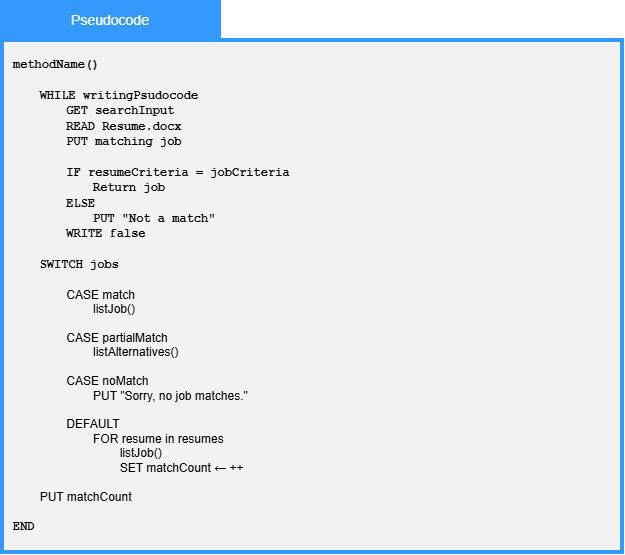

The diagram above was exported from draw.io. Its source (the exported page's mxGraphModel, read from the mxfile embedded in the PNG):
<mxGraphModel dx="1414" dy="849" grid="0" gridSize="10" guides="1" tooltips="1" connect="1" arrows="1" fold="1" page="1" pageScale="1" pageWidth="850" pageHeight="1100" math="0" shadow="0">
  <root>
    <mxCell id="0" />
    <mxCell id="1" parent="0" />
    <mxCell id="r7R1UU_idEqCuL72Va4--1" parent="1" style="whiteSpace=wrap;html=1;fillColor=#F2F2F2;strokeWidth=4;strokeColor=#3399FF;" value="" vertex="1">
      <mxGeometry height="512" width="620" x="117" y="130" as="geometry" />
    </mxCell>
    <mxCell id="r7R1UU_idEqCuL72Va4--2" parent="1" style="rounded=0;whiteSpace=wrap;html=1;strokeColor=#3399FF;fillColor=#3399FF;" value="&lt;font face=&quot;Arial&quot; style=&quot;color: rgb(255, 255, 255); font-size: 14px;&quot;&gt;Pseudocode&lt;/font&gt;" vertex="1">
      <mxGeometry height="40" width="220" x="115" y="90" as="geometry" />
    </mxCell>
    <mxCell id="r7R1UU_idEqCuL72Va4--4" parent="1" style="text;html=1;whiteSpace=wrap;strokeColor=none;fillColor=none;align=left;verticalAlign=middle;rounded=0;verticalAlign=top;" value="&lt;font face=&quot;Courier New&quot;&gt;&lt;b&gt;methodName()&lt;/b&gt;&lt;/font&gt;&lt;div&gt;&lt;font face=&quot;Courier New&quot;&gt;&lt;b&gt;&lt;br&gt;&lt;/b&gt;&lt;/font&gt;&lt;/div&gt;&lt;div&gt;&lt;font face=&quot;Courier New&quot;&gt;&lt;b&gt;&lt;span style=&quot;white-space: pre;&quot;&gt;&#09;&lt;/span&gt;WHILE writingPsudocode&lt;/b&gt;&lt;/font&gt;&lt;/div&gt;&lt;div&gt;&lt;font face=&quot;Courier New&quot;&gt;&lt;b&gt;&lt;span style=&quot;white-space: pre;&quot;&gt;&#09;&lt;/span&gt;&lt;span style=&quot;white-space: pre;&quot;&gt;&#09;&lt;/span&gt;GET searchInput&lt;br&gt;&lt;/b&gt;&lt;/font&gt;&lt;/div&gt;&lt;div&gt;&lt;font face=&quot;Courier New&quot;&gt;&lt;b&gt;&lt;span style=&quot;white-space: pre;&quot;&gt;&#09;&lt;span style=&quot;white-space: pre;&quot;&gt;&#09;&lt;/span&gt;&lt;/span&gt;READ Resume.docx&lt;br&gt;&lt;/b&gt;&lt;/font&gt;&lt;/div&gt;&lt;div&gt;&lt;font face=&quot;Courier New&quot;&gt;&lt;b&gt;&lt;span style=&quot;white-space: pre;&quot;&gt;&#09;&lt;span style=&quot;white-space: pre;&quot;&gt;&#09;&lt;/span&gt;&lt;/span&gt;PUT matching job&lt;br&gt;&lt;/b&gt;&lt;/font&gt;&lt;/div&gt;&lt;div&gt;&lt;font face=&quot;Courier New&quot;&gt;&lt;b&gt;&lt;br&gt;&lt;/b&gt;&lt;/font&gt;&lt;/div&gt;&lt;div&gt;&lt;font face=&quot;Courier New&quot;&gt;&lt;b&gt;&lt;span style=&quot;white-space: pre;&quot;&gt;&#09;&lt;span style=&quot;white-space: pre;&quot;&gt;&#09;&lt;/span&gt;&lt;/span&gt;IF resumeCriteria = jobCriteria&lt;br&gt;&lt;/b&gt;&lt;/font&gt;&lt;/div&gt;&lt;div&gt;&lt;font face=&quot;Courier New&quot;&gt;&lt;b&gt;&lt;span style=&quot;white-space: pre;&quot;&gt;&#09;&lt;span style=&quot;white-space: pre;&quot;&gt;&#09;&lt;span style=&quot;white-space: pre;&quot;&gt;&#09;&lt;/span&gt;&lt;/span&gt;&lt;/span&gt;Return job&lt;br&gt;&lt;/b&gt;&lt;/font&gt;&lt;/div&gt;&lt;div&gt;&lt;font face=&quot;Courier New&quot;&gt;&lt;b&gt;&lt;span style=&quot;white-space: pre;&quot;&gt;&#09;&lt;span style=&quot;white-space: pre;&quot;&gt;&#09;&lt;/span&gt;&lt;/span&gt;ELSE&lt;/b&gt;&lt;/font&gt;&lt;b style=&quot;font-family: &amp;quot;Courier New&amp;quot;; background-color: transparent; color: light-dark(rgb(0, 0, 0), rgb(255, 255, 255));&quot;&gt;&lt;span style=&quot;white-space: pre;&quot;&gt;&#09;&lt;/span&gt;&lt;span style=&quot;white-space: pre;&quot;&gt;&#09;&lt;/span&gt;&lt;/b&gt;&lt;/div&gt;&lt;div&gt;&lt;font face=&quot;Courier New&quot;&gt;&lt;b&gt;&lt;span style=&quot;white-space: pre;&quot;&gt;&#09;&lt;/span&gt;&lt;span style=&quot;white-space: pre;&quot;&gt;&#09;&lt;span style=&quot;white-space: pre;&quot;&gt;&#09;&lt;/span&gt;&lt;/span&gt;PUT&amp;nbsp;&quot;Not a match&quot;&lt;br&gt;&lt;/b&gt;&lt;/font&gt;&lt;/div&gt;&lt;div&gt;&lt;b style=&quot;font-family: &amp;quot;Courier New&amp;quot;;&quot;&gt;&lt;span style=&quot;white-space: pre;&quot;&gt;&#09;&lt;span style=&quot;white-space: pre;&quot;&gt;&#09;&lt;/span&gt;&lt;/span&gt;WRITE false&lt;/b&gt;&lt;font face=&quot;Courier New&quot;&gt;&lt;b&gt;&lt;/b&gt;&lt;/font&gt;&lt;/div&gt;&lt;div&gt;&lt;b style=&quot;font-family: &amp;quot;Courier New&amp;quot;;&quot;&gt;&lt;br&gt;&lt;/b&gt;&lt;/div&gt;&lt;div&gt;&lt;b style=&quot;font-family: &amp;quot;Courier New&amp;quot;;&quot;&gt;&lt;span style=&quot;white-space: pre;&quot;&gt;&#09;&lt;/span&gt;SWITCH jobs&lt;br&gt;&lt;/b&gt;&lt;/div&gt;&lt;div&gt;&lt;b style=&quot;font-family: &amp;quot;Courier New&amp;quot;;&quot;&gt;&lt;span style=&quot;white-space: pre;&quot;&gt;&#09;&lt;/span&gt;&lt;span style=&quot;white-space: pre;&quot;&gt;&#09;&lt;/span&gt;&lt;br&gt;&lt;/b&gt;&lt;/div&gt;&lt;div&gt;&lt;span style=&quot;white-space: pre;&quot;&gt;&#09;&lt;/span&gt;&lt;span style=&quot;white-space: pre;&quot;&gt;&#09;&lt;/span&gt;CASE match&lt;br&gt;&lt;/div&gt;&lt;div&gt;&lt;span style=&quot;white-space: pre;&quot;&gt;&#09;&lt;/span&gt;&lt;span style=&quot;white-space: pre;&quot;&gt;&#09;&lt;/span&gt;&lt;span style=&quot;white-space: pre;&quot;&gt;&#09;&lt;/span&gt;listJob()&lt;br&gt;&lt;/div&gt;&lt;div&gt;&lt;br&gt;&lt;/div&gt;&lt;div&gt;&lt;span style=&quot;white-space: pre;&quot;&gt;&#09;&lt;/span&gt;&lt;span style=&quot;white-space: pre;&quot;&gt;&#09;&lt;/span&gt;CASE partialMatch&lt;br&gt;&lt;/div&gt;&lt;div&gt;&lt;span style=&quot;white-space: pre;&quot;&gt;&#09;&lt;/span&gt;&lt;span style=&quot;white-space: pre;&quot;&gt;&#09;&lt;/span&gt;&lt;span style=&quot;white-space: pre;&quot;&gt;&#09;&lt;/span&gt;listAlternatives()&lt;br&gt;&lt;/div&gt;&lt;div&gt;&lt;span style=&quot;white-space: pre;&quot;&gt;&#09;&lt;/span&gt;&lt;span style=&quot;white-space: pre;&quot;&gt;&#09;&lt;/span&gt;&lt;br&gt;&lt;/div&gt;&lt;div&gt;&lt;span style=&quot;white-space: pre;&quot;&gt;&#09;&lt;/span&gt;&lt;span style=&quot;white-space: pre;&quot;&gt;&#09;&lt;/span&gt;CASE noMatch&lt;br&gt;&lt;/div&gt;&lt;div&gt;&lt;span style=&quot;white-space: pre;&quot;&gt;&#09;&lt;/span&gt;&lt;span style=&quot;white-space: pre;&quot;&gt;&#09;&lt;/span&gt;&lt;span style=&quot;white-space: pre;&quot;&gt;&#09;&lt;/span&gt;PUT &quot;Sorry, no job matches.&quot;&lt;br&gt;&lt;/div&gt;&lt;div&gt;&lt;br&gt;&lt;/div&gt;&lt;div&gt;&lt;span style=&quot;white-space: pre;&quot;&gt;&#09;&lt;/span&gt;&lt;span style=&quot;white-space: pre;&quot;&gt;&#09;&lt;/span&gt;DEFAULT&lt;br&gt;&lt;/div&gt;&lt;div&gt;&lt;span style=&quot;white-space: pre;&quot;&gt;&#09;&lt;/span&gt;&lt;span style=&quot;white-space: pre;&quot;&gt;&#09;&lt;/span&gt;&lt;span style=&quot;white-space: pre;&quot;&gt;&#09;&lt;/span&gt;FOR resume in resumes&lt;br&gt;&lt;/div&gt;&lt;div&gt;&lt;span style=&quot;white-space: pre;&quot;&gt;&#09;&lt;/span&gt;&lt;span style=&quot;white-space: pre;&quot;&gt;&#09;&lt;/span&gt;&lt;span style=&quot;white-space: pre;&quot;&gt;&#09;&lt;/span&gt;&lt;span style=&quot;white-space: pre;&quot;&gt;&#09;&lt;/span&gt;listJob()&lt;/div&gt;&lt;div&gt;&lt;span style=&quot;white-space: pre;&quot;&gt;&#09;&lt;span style=&quot;white-space: pre;&quot;&gt;&#09;&lt;/span&gt;&lt;span style=&quot;white-space: pre;&quot;&gt;&#09;&lt;/span&gt;&lt;span style=&quot;white-space: pre;&quot;&gt;&#09;&lt;/span&gt;SET &lt;/span&gt;matchCount&amp;nbsp;&lt;font face=&quot;Arial Unicode MS&quot;&gt;←&lt;/font&gt; ++&lt;br&gt;&lt;/div&gt;&lt;div&gt;&lt;b style=&quot;font-family: &amp;quot;Courier New&amp;quot;;&quot;&gt;&lt;span style=&quot;white-space: pre;&quot;&gt;&#09;&lt;/span&gt;&lt;span style=&quot;white-space: pre;&quot;&gt;&#09;&lt;/span&gt;&lt;br&gt;&lt;/b&gt;&lt;/div&gt;&lt;div&gt;&lt;span style=&quot;white-space: pre;&quot;&gt;&#09;&lt;/span&gt;PUT matchCount&lt;br&gt;&lt;/div&gt;&lt;div&gt;&lt;br&gt;&lt;/div&gt;&lt;div&gt;&lt;/div&gt;&lt;div&gt;&lt;font face=&quot;Courier New&quot;&gt;&lt;b&gt;END&lt;/b&gt;&lt;/font&gt;&lt;/div&gt;" vertex="1">
      <mxGeometry height="490" width="600" x="126" y="140" as="geometry" />
    </mxCell>
  </root>
</mxGraphModel>